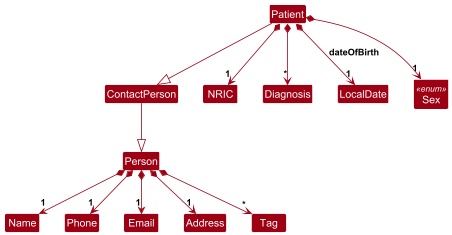

The diagram above was rendered by PlantUML. Its source (embedded in the PNG):
@startuml
!include style.puml
skinparam arrowThickness 1.1
skinparam arrowColor MODEL_COLOR
skinparam classBackgroundColor MODEL_COLOR

Class Person
Class ContactPerson
Class Patient
Class Name
Class Phone
Class Email
Class Address
Class Tag
Class NRIC
Class Diagnosis
Class LocalDate
class Sex <<enum>> {
    MALE
    FEMALE
    INTERSEX
}


ContactPerson --|> Person
Patient --|> ContactPerson
Person *--> "1" Name
Person *--> "1" Phone
Person *--> "1" Email
Person *--> "1" Address
Person *--> "*" Tag
Patient *--> "1" NRIC
Patient *--> "1" LocalDate : dateOfBirth
Patient *--> "1" Sex
Patient *--> "*" Diagnosis

@enduml